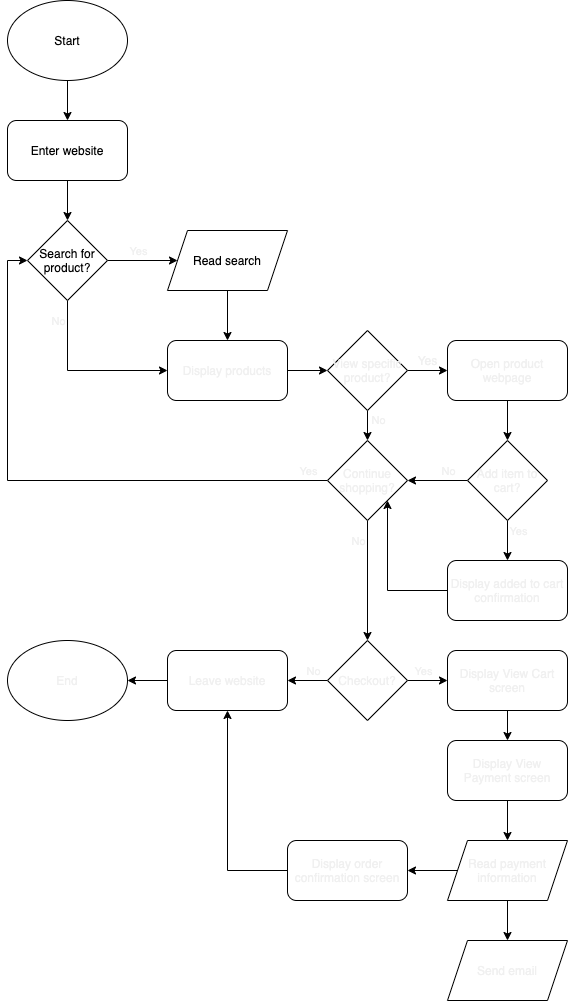

The diagram above was exported from draw.io. Its source (the exported page's mxGraphModel, read from the mxfile embedded in the PNG):
<mxGraphModel dx="728" dy="680" grid="1" gridSize="10" guides="1" tooltips="1" connect="1" arrows="1" fold="1" page="1" pageScale="1" pageWidth="850" pageHeight="1100" math="0" shadow="0">
  <root>
    <mxCell id="0" />
    <mxCell id="1" parent="0" />
    <mxCell id="5" value="" style="edgeStyle=orthogonalEdgeStyle;rounded=0;orthogonalLoop=1;jettySize=auto;html=1;fontColor=#000000;" edge="1" parent="1" source="2" target="4">
      <mxGeometry relative="1" as="geometry" />
    </mxCell>
    <mxCell id="2" value="Start" style="ellipse;whiteSpace=wrap;html=1;labelBackgroundColor=none;" vertex="1" parent="1">
      <mxGeometry x="40" y="40" width="120" height="80" as="geometry" />
    </mxCell>
    <mxCell id="7" value="" style="edgeStyle=orthogonalEdgeStyle;rounded=0;orthogonalLoop=1;jettySize=auto;html=1;fontColor=#000000;" edge="1" parent="1" source="4" target="6">
      <mxGeometry relative="1" as="geometry" />
    </mxCell>
    <mxCell id="4" value="Enter website" style="rounded=1;whiteSpace=wrap;html=1;labelBackgroundColor=none;" vertex="1" parent="1">
      <mxGeometry x="40" y="160" width="120" height="60" as="geometry" />
    </mxCell>
    <mxCell id="9" value="" style="edgeStyle=orthogonalEdgeStyle;rounded=0;orthogonalLoop=1;jettySize=auto;html=1;fontColor=#000000;" edge="1" parent="1" source="6" target="8">
      <mxGeometry relative="1" as="geometry" />
    </mxCell>
    <mxCell id="10" value="Yes" style="edgeLabel;html=1;align=center;verticalAlign=middle;resizable=0;points=[];fontColor=#F0F0F0;" vertex="1" connectable="0" parent="9">
      <mxGeometry x="-0.2286" y="-4" relative="1" as="geometry">
        <mxPoint x="3" y="-14" as="offset" />
      </mxGeometry>
    </mxCell>
    <mxCell id="12" style="edgeStyle=orthogonalEdgeStyle;rounded=0;orthogonalLoop=1;jettySize=auto;html=1;exitX=0.5;exitY=1;exitDx=0;exitDy=0;entryX=0;entryY=0.5;entryDx=0;entryDy=0;fontColor=#F0F0F0;" edge="1" parent="1" source="6" target="11">
      <mxGeometry relative="1" as="geometry" />
    </mxCell>
    <mxCell id="13" value="No" style="edgeLabel;html=1;align=center;verticalAlign=middle;resizable=0;points=[];fontColor=#F0F0F0;" vertex="1" connectable="0" parent="12">
      <mxGeometry x="-0.0235" y="-2" relative="1" as="geometry">
        <mxPoint x="-23" y="-52" as="offset" />
      </mxGeometry>
    </mxCell>
    <mxCell id="6" value="Search for product?" style="rhombus;whiteSpace=wrap;html=1;labelBackgroundColor=none;" vertex="1" parent="1">
      <mxGeometry x="60" y="260" width="80" height="80" as="geometry" />
    </mxCell>
    <mxCell id="14" style="edgeStyle=orthogonalEdgeStyle;rounded=0;orthogonalLoop=1;jettySize=auto;html=1;exitX=0.5;exitY=1;exitDx=0;exitDy=0;fontColor=#F0F0F0;" edge="1" parent="1" source="8" target="11">
      <mxGeometry relative="1" as="geometry" />
    </mxCell>
    <mxCell id="8" value="Read search" style="shape=parallelogram;perimeter=parallelogramPerimeter;whiteSpace=wrap;html=1;fixedSize=1;labelBackgroundColor=none;" vertex="1" parent="1">
      <mxGeometry x="200" y="270" width="120" height="60" as="geometry" />
    </mxCell>
    <mxCell id="17" value="" style="edgeStyle=orthogonalEdgeStyle;rounded=0;orthogonalLoop=1;jettySize=auto;html=1;fontColor=#F0F0F0;" edge="1" parent="1" source="11" target="16">
      <mxGeometry relative="1" as="geometry" />
    </mxCell>
    <mxCell id="11" value="Display products" style="rounded=1;whiteSpace=wrap;html=1;labelBackgroundColor=none;fontColor=#F0F0F0;" vertex="1" parent="1">
      <mxGeometry x="200" y="380" width="120" height="60" as="geometry" />
    </mxCell>
    <mxCell id="19" style="edgeStyle=orthogonalEdgeStyle;rounded=0;orthogonalLoop=1;jettySize=auto;html=1;exitX=1;exitY=0.5;exitDx=0;exitDy=0;entryX=0;entryY=0.5;entryDx=0;entryDy=0;fontColor=#F0F0F0;" edge="1" parent="1" source="16" target="18">
      <mxGeometry relative="1" as="geometry" />
    </mxCell>
    <mxCell id="37" style="edgeStyle=orthogonalEdgeStyle;rounded=0;orthogonalLoop=1;jettySize=auto;html=1;exitX=0.5;exitY=1;exitDx=0;exitDy=0;entryX=0.5;entryY=0;entryDx=0;entryDy=0;fontColor=#F0F0F0;" edge="1" parent="1" source="16" target="23">
      <mxGeometry relative="1" as="geometry" />
    </mxCell>
    <mxCell id="38" value="No" style="edgeLabel;html=1;align=center;verticalAlign=middle;resizable=0;points=[];fontColor=#F0F0F0;" vertex="1" connectable="0" parent="37">
      <mxGeometry x="-0.4" y="-3" relative="1" as="geometry">
        <mxPoint x="13" as="offset" />
      </mxGeometry>
    </mxCell>
    <mxCell id="16" value="View specific product?" style="rhombus;whiteSpace=wrap;html=1;labelBackgroundColor=none;fontColor=#F0F0F0;" vertex="1" parent="1">
      <mxGeometry x="360" y="370" width="80" height="80" as="geometry" />
    </mxCell>
    <mxCell id="28" value="" style="edgeStyle=orthogonalEdgeStyle;rounded=0;orthogonalLoop=1;jettySize=auto;html=1;fontColor=#F0F0F0;" edge="1" parent="1" source="18" target="21">
      <mxGeometry relative="1" as="geometry" />
    </mxCell>
    <mxCell id="18" value="Open product webpage" style="rounded=1;whiteSpace=wrap;html=1;labelBackgroundColor=none;fontColor=#F0F0F0;" vertex="1" parent="1">
      <mxGeometry x="480" y="380" width="120" height="60" as="geometry" />
    </mxCell>
    <mxCell id="20" value="Yes" style="text;html=1;align=center;verticalAlign=middle;resizable=0;points=[];autosize=1;fontColor=#F0F0F0;" vertex="1" parent="1">
      <mxGeometry x="440" y="390" width="40" height="20" as="geometry" />
    </mxCell>
    <mxCell id="30" value="" style="edgeStyle=orthogonalEdgeStyle;rounded=0;orthogonalLoop=1;jettySize=auto;html=1;fontColor=#F0F0F0;" edge="1" parent="1" source="21" target="24">
      <mxGeometry relative="1" as="geometry" />
    </mxCell>
    <mxCell id="31" value="Yes" style="edgeLabel;html=1;align=center;verticalAlign=middle;resizable=0;points=[];fontColor=#F0F0F0;" vertex="1" connectable="0" parent="30">
      <mxGeometry x="-0.15" y="-5" relative="1" as="geometry">
        <mxPoint x="15" y="-7" as="offset" />
      </mxGeometry>
    </mxCell>
    <mxCell id="34" style="edgeStyle=orthogonalEdgeStyle;rounded=0;orthogonalLoop=1;jettySize=auto;html=1;exitX=0;exitY=0.5;exitDx=0;exitDy=0;entryX=1;entryY=0.5;entryDx=0;entryDy=0;fontColor=#F0F0F0;" edge="1" parent="1" source="21" target="23">
      <mxGeometry relative="1" as="geometry" />
    </mxCell>
    <mxCell id="35" value="No" style="edgeLabel;html=1;align=center;verticalAlign=middle;resizable=0;points=[];fontColor=#F0F0F0;" vertex="1" connectable="0" parent="34">
      <mxGeometry x="-0.3333" y="-1" relative="1" as="geometry">
        <mxPoint y="-9" as="offset" />
      </mxGeometry>
    </mxCell>
    <mxCell id="21" value="Add item to cart?" style="rhombus;whiteSpace=wrap;html=1;labelBackgroundColor=none;fontColor=#F0F0F0;" vertex="1" parent="1">
      <mxGeometry x="500" y="480" width="80" height="80" as="geometry" />
    </mxCell>
    <mxCell id="32" style="edgeStyle=orthogonalEdgeStyle;rounded=0;orthogonalLoop=1;jettySize=auto;html=1;entryX=0;entryY=0.5;entryDx=0;entryDy=0;fontColor=#F0F0F0;" edge="1" parent="1" source="23" target="6">
      <mxGeometry relative="1" as="geometry" />
    </mxCell>
    <mxCell id="33" value="Yes" style="edgeLabel;html=1;align=center;verticalAlign=middle;resizable=0;points=[];fontColor=#F0F0F0;" vertex="1" connectable="0" parent="32">
      <mxGeometry x="-0.8179" y="-2" relative="1" as="geometry">
        <mxPoint x="31" y="-8" as="offset" />
      </mxGeometry>
    </mxCell>
    <mxCell id="44" style="edgeStyle=orthogonalEdgeStyle;rounded=0;orthogonalLoop=1;jettySize=auto;html=1;exitX=0.5;exitY=1;exitDx=0;exitDy=0;entryX=0.5;entryY=0;entryDx=0;entryDy=0;fontColor=#F0F0F0;" edge="1" parent="1" source="23" target="39">
      <mxGeometry relative="1" as="geometry" />
    </mxCell>
    <mxCell id="45" value="No" style="edgeLabel;html=1;align=center;verticalAlign=middle;resizable=0;points=[];fontColor=#F0F0F0;" vertex="1" connectable="0" parent="44">
      <mxGeometry x="-0.25" y="3" relative="1" as="geometry">
        <mxPoint x="-13" y="-25" as="offset" />
      </mxGeometry>
    </mxCell>
    <mxCell id="23" value="Continue shopping?" style="rhombus;whiteSpace=wrap;html=1;labelBackgroundColor=none;fontColor=#F0F0F0;" vertex="1" parent="1">
      <mxGeometry x="360" y="480" width="80" height="80" as="geometry" />
    </mxCell>
    <mxCell id="36" style="edgeStyle=orthogonalEdgeStyle;rounded=0;orthogonalLoop=1;jettySize=auto;html=1;exitX=0;exitY=0.5;exitDx=0;exitDy=0;fontColor=#F0F0F0;entryX=1;entryY=1;entryDx=0;entryDy=0;" edge="1" parent="1" source="24" target="23">
      <mxGeometry relative="1" as="geometry" />
    </mxCell>
    <mxCell id="24" value="Display added to cart confirmation" style="rounded=1;whiteSpace=wrap;html=1;labelBackgroundColor=none;fontColor=#F0F0F0;" vertex="1" parent="1">
      <mxGeometry x="480" y="600" width="120" height="60" as="geometry" />
    </mxCell>
    <mxCell id="49" style="edgeStyle=orthogonalEdgeStyle;rounded=0;orthogonalLoop=1;jettySize=auto;html=1;exitX=1;exitY=0.5;exitDx=0;exitDy=0;entryX=0;entryY=0.5;entryDx=0;entryDy=0;fontColor=#F0F0F0;" edge="1" parent="1" source="39" target="48">
      <mxGeometry relative="1" as="geometry" />
    </mxCell>
    <mxCell id="56" value="Yes" style="edgeLabel;html=1;align=center;verticalAlign=middle;resizable=0;points=[];fontColor=#F0F0F0;" vertex="1" connectable="0" parent="49">
      <mxGeometry x="-0.25" y="-2" relative="1" as="geometry">
        <mxPoint y="-12" as="offset" />
      </mxGeometry>
    </mxCell>
    <mxCell id="54" style="edgeStyle=orthogonalEdgeStyle;rounded=0;orthogonalLoop=1;jettySize=auto;html=1;exitX=0;exitY=0.5;exitDx=0;exitDy=0;entryX=1;entryY=0.5;entryDx=0;entryDy=0;fontColor=#F0F0F0;" edge="1" parent="1" source="39" target="43">
      <mxGeometry relative="1" as="geometry" />
    </mxCell>
    <mxCell id="55" value="No" style="edgeLabel;html=1;align=center;verticalAlign=middle;resizable=0;points=[];fontColor=#F0F0F0;" vertex="1" connectable="0" parent="54">
      <mxGeometry x="-0.25" y="1" relative="1" as="geometry">
        <mxPoint y="-11" as="offset" />
      </mxGeometry>
    </mxCell>
    <mxCell id="39" value="Checkout?" style="rhombus;whiteSpace=wrap;html=1;labelBackgroundColor=none;fontColor=#F0F0F0;" vertex="1" parent="1">
      <mxGeometry x="360" y="680" width="80" height="80" as="geometry" />
    </mxCell>
    <mxCell id="64" style="edgeStyle=orthogonalEdgeStyle;rounded=0;orthogonalLoop=1;jettySize=auto;html=1;exitX=0;exitY=0.5;exitDx=0;exitDy=0;entryX=1;entryY=0.5;entryDx=0;entryDy=0;fontColor=#F0F0F0;" edge="1" parent="1" source="43" target="63">
      <mxGeometry relative="1" as="geometry" />
    </mxCell>
    <mxCell id="43" value="Leave website" style="rounded=1;whiteSpace=wrap;html=1;labelBackgroundColor=none;fontColor=#F0F0F0;" vertex="1" parent="1">
      <mxGeometry x="200" y="690" width="120" height="60" as="geometry" />
    </mxCell>
    <mxCell id="57" value="" style="edgeStyle=orthogonalEdgeStyle;rounded=0;orthogonalLoop=1;jettySize=auto;html=1;fontColor=#F0F0F0;" edge="1" parent="1" source="48" target="50">
      <mxGeometry relative="1" as="geometry" />
    </mxCell>
    <mxCell id="48" value="Display View Cart screen" style="rounded=1;whiteSpace=wrap;html=1;labelBackgroundColor=none;fontColor=#F0F0F0;" vertex="1" parent="1">
      <mxGeometry x="480" y="690" width="120" height="60" as="geometry" />
    </mxCell>
    <mxCell id="58" value="" style="edgeStyle=orthogonalEdgeStyle;rounded=0;orthogonalLoop=1;jettySize=auto;html=1;fontColor=#F0F0F0;" edge="1" parent="1" source="50" target="51">
      <mxGeometry relative="1" as="geometry" />
    </mxCell>
    <mxCell id="50" value="Display View Payment screen" style="rounded=1;whiteSpace=wrap;html=1;labelBackgroundColor=none;fontColor=#F0F0F0;" vertex="1" parent="1">
      <mxGeometry x="480" y="780" width="120" height="60" as="geometry" />
    </mxCell>
    <mxCell id="59" value="" style="edgeStyle=orthogonalEdgeStyle;rounded=0;orthogonalLoop=1;jettySize=auto;html=1;fontColor=#F0F0F0;" edge="1" parent="1" source="51" target="53">
      <mxGeometry relative="1" as="geometry" />
    </mxCell>
    <mxCell id="60" value="" style="edgeStyle=orthogonalEdgeStyle;rounded=0;orthogonalLoop=1;jettySize=auto;html=1;fontColor=#F0F0F0;" edge="1" parent="1" source="51" target="52">
      <mxGeometry relative="1" as="geometry" />
    </mxCell>
    <mxCell id="51" value="Read payment information" style="shape=parallelogram;perimeter=parallelogramPerimeter;whiteSpace=wrap;html=1;fixedSize=1;labelBackgroundColor=none;fontColor=#F0F0F0;" vertex="1" parent="1">
      <mxGeometry x="480" y="880" width="120" height="60" as="geometry" />
    </mxCell>
    <mxCell id="62" style="edgeStyle=orthogonalEdgeStyle;rounded=0;orthogonalLoop=1;jettySize=auto;html=1;entryX=0.5;entryY=1;entryDx=0;entryDy=0;fontColor=#F0F0F0;exitX=0;exitY=0.5;exitDx=0;exitDy=0;" edge="1" parent="1" source="52" target="43">
      <mxGeometry relative="1" as="geometry" />
    </mxCell>
    <mxCell id="52" value="Display order confirmation screen" style="rounded=1;whiteSpace=wrap;html=1;labelBackgroundColor=none;fontColor=#F0F0F0;" vertex="1" parent="1">
      <mxGeometry x="320" y="880" width="120" height="60" as="geometry" />
    </mxCell>
    <mxCell id="53" value="Send email" style="shape=parallelogram;perimeter=parallelogramPerimeter;whiteSpace=wrap;html=1;fixedSize=1;labelBackgroundColor=none;fontColor=#F0F0F0;" vertex="1" parent="1">
      <mxGeometry x="480" y="980" width="120" height="60" as="geometry" />
    </mxCell>
    <mxCell id="63" value="End" style="ellipse;whiteSpace=wrap;html=1;labelBackgroundColor=none;fontColor=#F0F0F0;" vertex="1" parent="1">
      <mxGeometry x="40" y="680" width="120" height="80" as="geometry" />
    </mxCell>
  </root>
</mxGraphModel>